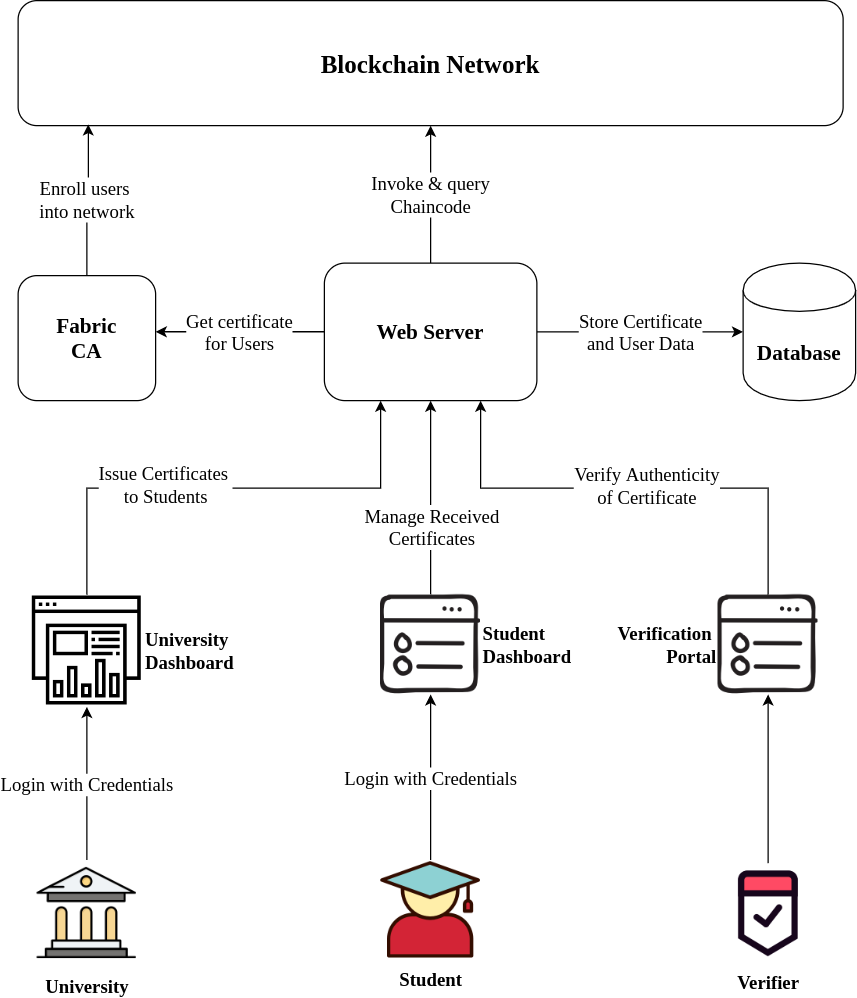

The diagram above was exported from draw.io. Its source (the exported page's mxGraphModel, read from the mxfile embedded in the PNG):
<mxGraphModel dx="1422" dy="755" grid="1" gridSize="10" guides="1" tooltips="1" connect="1" arrows="1" fold="1" page="1" pageScale="1" pageWidth="827" pageHeight="1169" math="0" shadow="0" extFonts="Proxima Nova^https://fonts.googleapis.com/css?family=Proxima+Nova">
  <root>
    <mxCell id="0" />
    <mxCell id="1" parent="0" />
    <mxCell id="rujdDX1dHc3HT0gH8fr2-1" value="Blockchain Network" style="rounded=1;whiteSpace=wrap;html=1;fontSize=20;fontStyle=1;fontFamily=Proxima Nova;" parent="1" vertex="1">
      <mxGeometry x="110" y="90" width="660" height="100" as="geometry" />
    </mxCell>
    <mxCell id="rujdDX1dHc3HT0gH8fr2-17" value="&lt;meta charset=&quot;utf-8&quot; style=&quot;font-size: 15px;&quot;&gt;&lt;span style=&quot;color: rgb(0, 0, 0); font-size: 15px; font-style: normal; font-weight: 400; letter-spacing: normal; text-align: center; text-indent: 0px; text-transform: none; word-spacing: 0px; background-color: rgb(255, 255, 255); display: inline; float: none;&quot;&gt;Enroll users&amp;nbsp;&lt;/span&gt;&lt;br style=&quot;color: rgb(0, 0, 0); font-size: 15px; font-style: normal; font-weight: 400; letter-spacing: normal; text-align: center; text-indent: 0px; text-transform: none; word-spacing: 0px;&quot;&gt;&lt;span style=&quot;color: rgb(0, 0, 0); font-size: 15px; font-style: normal; font-weight: 400; letter-spacing: normal; text-align: center; text-indent: 0px; text-transform: none; word-spacing: 0px; background-color: rgb(255, 255, 255); display: inline; float: none;&quot;&gt;into network&lt;/span&gt;" style="edgeStyle=orthogonalEdgeStyle;rounded=0;orthogonalLoop=1;jettySize=auto;html=1;entryX=0.085;entryY=0.99;entryDx=0;entryDy=0;entryPerimeter=0;fontSize=15;fontFamily=Proxima Nova;" parent="1" source="rujdDX1dHc3HT0gH8fr2-2" target="rujdDX1dHc3HT0gH8fr2-1" edge="1">
      <mxGeometry relative="1" as="geometry">
        <Array as="points">
          <mxPoint x="165" y="248" />
          <mxPoint x="166" y="248" />
        </Array>
      </mxGeometry>
    </mxCell>
    <mxCell id="rujdDX1dHc3HT0gH8fr2-2" value="Fabric&lt;br&gt;CA" style="rounded=1;whiteSpace=wrap;html=1;fontSize=17;fontStyle=1;fontFamily=Proxima Nova;" parent="1" vertex="1">
      <mxGeometry x="110" y="310" width="110" height="100" as="geometry" />
    </mxCell>
    <mxCell id="rujdDX1dHc3HT0gH8fr2-11" value="Invoke &amp;amp; query&lt;br style=&quot;font-size: 15px;&quot;&gt;Chaincode" style="edgeStyle=orthogonalEdgeStyle;rounded=0;orthogonalLoop=1;jettySize=auto;html=1;fontSize=15;fontFamily=Proxima Nova;" parent="1" source="rujdDX1dHc3HT0gH8fr2-3" target="rujdDX1dHc3HT0gH8fr2-1" edge="1">
      <mxGeometry relative="1" as="geometry" />
    </mxCell>
    <mxCell id="rujdDX1dHc3HT0gH8fr2-13" value="Store Certificate&lt;br style=&quot;font-size: 15px;&quot;&gt;and User Data" style="edgeStyle=orthogonalEdgeStyle;rounded=0;orthogonalLoop=1;jettySize=auto;html=1;fontSize=15;fontFamily=Proxima Nova;" parent="1" source="rujdDX1dHc3HT0gH8fr2-3" target="rujdDX1dHc3HT0gH8fr2-4" edge="1">
      <mxGeometry relative="1" as="geometry" />
    </mxCell>
    <mxCell id="rujdDX1dHc3HT0gH8fr2-16" value="Get certificate&lt;br style=&quot;font-size: 15px;&quot;&gt;for Users" style="edgeStyle=orthogonalEdgeStyle;rounded=0;orthogonalLoop=1;jettySize=auto;html=1;fontSize=15;fontFamily=Proxima Nova;" parent="1" source="rujdDX1dHc3HT0gH8fr2-3" target="rujdDX1dHc3HT0gH8fr2-2" edge="1">
      <mxGeometry relative="1" as="geometry">
        <Array as="points">
          <mxPoint x="280" y="355" />
          <mxPoint x="280" y="355" />
        </Array>
      </mxGeometry>
    </mxCell>
    <mxCell id="rujdDX1dHc3HT0gH8fr2-3" value="Web Server" style="rounded=1;whiteSpace=wrap;html=1;fontSize=17;fontStyle=1;fontFamily=Proxima Nova;" parent="1" vertex="1">
      <mxGeometry x="355" y="300" width="170" height="110" as="geometry" />
    </mxCell>
    <mxCell id="rujdDX1dHc3HT0gH8fr2-4" value="Database" style="shape=cylinder;whiteSpace=wrap;html=1;boundedLbl=1;backgroundOutline=1;fontSize=17;fontStyle=1;fontFamily=Proxima Nova;" parent="1" vertex="1">
      <mxGeometry x="690" y="300" width="90" height="110" as="geometry" />
    </mxCell>
    <mxCell id="rujdDX1dHc3HT0gH8fr2-18" style="edgeStyle=orthogonalEdgeStyle;rounded=0;orthogonalLoop=1;jettySize=auto;html=1;fontSize=15;fontFamily=Proxima Nova;" parent="1" source="rujdDX1dHc3HT0gH8fr2-5" target="rujdDX1dHc3HT0gH8fr2-3" edge="1">
      <mxGeometry relative="1" as="geometry">
        <Array as="points">
          <mxPoint x="165" y="480" />
          <mxPoint x="400" y="480" />
        </Array>
      </mxGeometry>
    </mxCell>
    <mxCell id="rujdDX1dHc3HT0gH8fr2-24" value="Issue Certificates&amp;nbsp;&lt;br style=&quot;font-size: 15px;&quot;&gt;to Students" style="edgeLabel;html=1;align=center;verticalAlign=middle;resizable=0;points=[];fontSize=15;fontFamily=Proxima Nova;" parent="rujdDX1dHc3HT0gH8fr2-18" vertex="1" connectable="0">
      <mxGeometry x="-0.2462" y="4" relative="1" as="geometry">
        <mxPoint as="offset" />
      </mxGeometry>
    </mxCell>
    <mxCell id="rujdDX1dHc3HT0gH8fr2-5" value="University &lt;br style=&quot;font-size: 15px;&quot;&gt;Dashboard&amp;nbsp;" style="shape=image;html=1;verticalAlign=middle;verticalLabelPosition=middle;labelBackgroundColor=#ffffff;imageAspect=0;aspect=fixed;image=https://cdn4.iconfinder.com/data/icons/help-and-support-5/64/reporting-support-information-business-webpage-128.png;fontSize=15;labelPosition=right;align=left;fontStyle=1;fontFamily=Proxima Nova;" parent="1" vertex="1">
      <mxGeometry x="120" y="565" width="90" height="90" as="geometry" />
    </mxCell>
    <mxCell id="rujdDX1dHc3HT0gH8fr2-19" style="edgeStyle=orthogonalEdgeStyle;rounded=0;orthogonalLoop=1;jettySize=auto;html=1;fontSize=15;fontFamily=Proxima Nova;" parent="1" source="rujdDX1dHc3HT0gH8fr2-6" target="rujdDX1dHc3HT0gH8fr2-3" edge="1">
      <mxGeometry relative="1" as="geometry" />
    </mxCell>
    <mxCell id="rujdDX1dHc3HT0gH8fr2-25" value="Manage Received&lt;br style=&quot;font-size: 15px;&quot;&gt;Certificates" style="edgeLabel;html=1;align=center;verticalAlign=middle;resizable=0;points=[];fontSize=15;fontFamily=Proxima Nova;" parent="rujdDX1dHc3HT0gH8fr2-19" vertex="1" connectable="0">
      <mxGeometry x="-0.1871" y="3" relative="1" as="geometry">
        <mxPoint x="3" y="8" as="offset" />
      </mxGeometry>
    </mxCell>
    <mxCell id="rujdDX1dHc3HT0gH8fr2-6" value="Student &lt;br style=&quot;font-size: 15px;&quot;&gt;Dashboard" style="shape=image;html=1;verticalAlign=middle;verticalLabelPosition=middle;labelBackgroundColor=#ffffff;imageAspect=0;aspect=fixed;image=https://cdn4.iconfinder.com/data/icons/online-marketing-hand-drawn-vol-4/52/web__globe__data__technology__list__menu__webpage-128.png;fontSize=15;labelPosition=right;align=left;fontStyle=1;fontFamily=Proxima Nova;" parent="1" vertex="1">
      <mxGeometry x="400" y="565" width="80" height="80" as="geometry" />
    </mxCell>
    <mxCell id="rujdDX1dHc3HT0gH8fr2-20" style="edgeStyle=orthogonalEdgeStyle;rounded=0;orthogonalLoop=1;jettySize=auto;html=1;fontSize=15;fontFamily=Proxima Nova;" parent="1" source="rujdDX1dHc3HT0gH8fr2-7" target="rujdDX1dHc3HT0gH8fr2-3" edge="1">
      <mxGeometry relative="1" as="geometry">
        <Array as="points">
          <mxPoint x="710" y="480" />
          <mxPoint x="480" y="480" />
        </Array>
      </mxGeometry>
    </mxCell>
    <mxCell id="rujdDX1dHc3HT0gH8fr2-26" value="Verify Authenticity&lt;br style=&quot;font-size: 15px;&quot;&gt;of Certificate" style="edgeLabel;html=1;align=center;verticalAlign=middle;resizable=0;points=[];fontSize=15;fontFamily=Proxima Nova;" parent="rujdDX1dHc3HT0gH8fr2-20" vertex="1" connectable="0">
      <mxGeometry x="-0.0494" y="-3" relative="1" as="geometry">
        <mxPoint as="offset" />
      </mxGeometry>
    </mxCell>
    <mxCell id="rujdDX1dHc3HT0gH8fr2-7" value="Verification &lt;br style=&quot;font-size: 15px;&quot;&gt;Portal" style="shape=image;html=1;verticalAlign=middle;verticalLabelPosition=middle;labelBackgroundColor=#ffffff;imageAspect=0;aspect=fixed;image=https://cdn4.iconfinder.com/data/icons/online-marketing-hand-drawn-vol-4/52/web__globe__data__technology__list__menu__webpage-128.png;fontSize=15;labelPosition=left;align=right;fontStyle=1;fontFamily=Proxima Nova;" parent="1" vertex="1">
      <mxGeometry x="670" y="565" width="80" height="80" as="geometry" />
    </mxCell>
    <mxCell id="rujdDX1dHc3HT0gH8fr2-23" style="edgeStyle=orthogonalEdgeStyle;rounded=0;orthogonalLoop=1;jettySize=auto;html=1;fontSize=15;fontFamily=Proxima Nova;" parent="1" source="rujdDX1dHc3HT0gH8fr2-8" target="rujdDX1dHc3HT0gH8fr2-7" edge="1">
      <mxGeometry relative="1" as="geometry" />
    </mxCell>
    <mxCell id="rujdDX1dHc3HT0gH8fr2-8" value="&lt;span style=&quot;font-size: 15px;&quot;&gt;Verifier&lt;/span&gt;" style="shape=image;html=1;verticalAlign=top;verticalLabelPosition=bottom;labelBackgroundColor=#ffffff;imageAspect=0;aspect=fixed;image=https://cdn1.iconfinder.com/data/icons/dangdut/32/Verify-128.png;fontSize=15;fontStyle=1;fontFamily=Proxima Nova;" parent="1" vertex="1">
      <mxGeometry x="670" y="780" width="80" height="80" as="geometry" />
    </mxCell>
    <mxCell id="rujdDX1dHc3HT0gH8fr2-21" value="Login with Credentials" style="edgeStyle=orthogonalEdgeStyle;rounded=0;orthogonalLoop=1;jettySize=auto;html=1;fontSize=15;fontFamily=Proxima Nova;" parent="1" source="rujdDX1dHc3HT0gH8fr2-9" target="rujdDX1dHc3HT0gH8fr2-5" edge="1">
      <mxGeometry relative="1" as="geometry" />
    </mxCell>
    <mxCell id="rujdDX1dHc3HT0gH8fr2-9" value="&lt;span style=&quot;font-size: 15px;&quot;&gt;University&lt;/span&gt;" style="shape=image;html=1;verticalAlign=top;verticalLabelPosition=bottom;labelBackgroundColor=#ffffff;imageAspect=0;aspect=fixed;image=https://cdn4.iconfinder.com/data/icons/modern-education-and-knowledge-power-1/512/481_university_bank_campus_court-128.png;fontSize=15;fontStyle=1;fontFamily=Proxima Nova;" parent="1" vertex="1">
      <mxGeometry x="122.5" y="777.5" width="85" height="85" as="geometry" />
    </mxCell>
    <mxCell id="rujdDX1dHc3HT0gH8fr2-22" value="Login with Credentials" style="edgeStyle=orthogonalEdgeStyle;rounded=0;orthogonalLoop=1;jettySize=auto;html=1;fontSize=15;fontFamily=Proxima Nova;" parent="1" source="rujdDX1dHc3HT0gH8fr2-10" target="rujdDX1dHc3HT0gH8fr2-6" edge="1">
      <mxGeometry relative="1" as="geometry" />
    </mxCell>
    <mxCell id="rujdDX1dHc3HT0gH8fr2-10" value="&lt;span style=&quot;font-size: 15px;&quot;&gt;Student&lt;/span&gt;" style="shape=image;html=1;verticalAlign=top;verticalLabelPosition=bottom;labelBackgroundColor=#ffffff;imageAspect=0;aspect=fixed;image=https://cdn1.iconfinder.com/data/icons/education-filled-outline-8/64/Education-Filled_33-128.png;fontSize=15;fontStyle=1;fontFamily=Proxima Nova;" parent="1" vertex="1">
      <mxGeometry x="400" y="777.5" width="80" height="80" as="geometry" />
    </mxCell>
  </root>
</mxGraphModel>